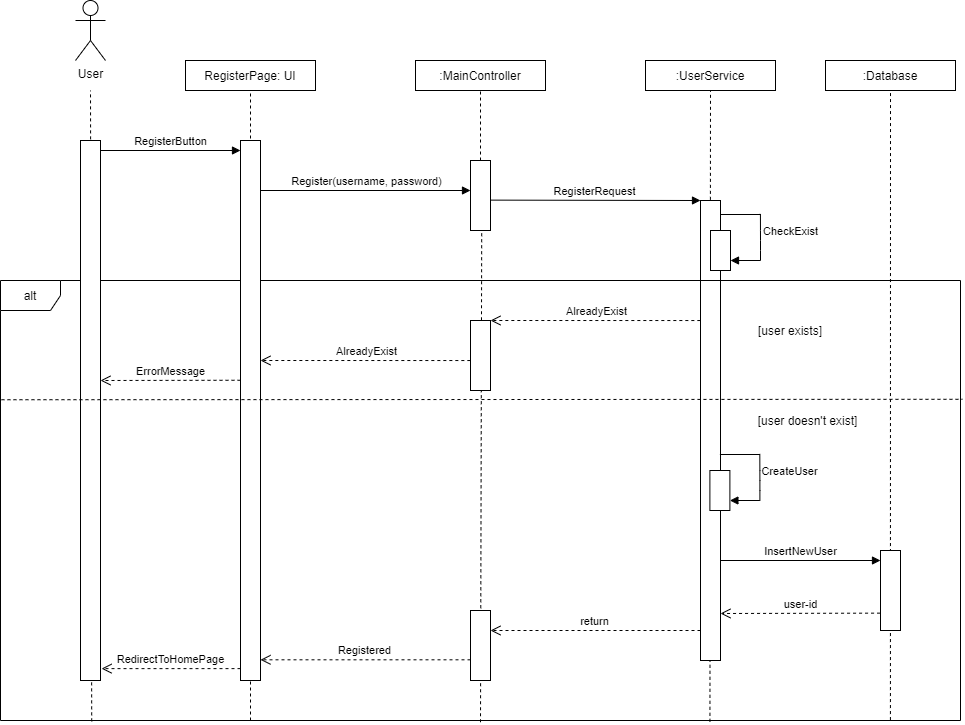

The diagram above was exported from draw.io. Its source (the exported page's mxGraphModel, read from the mxfile embedded in the PNG):
<mxGraphModel dx="1826" dy="747" grid="1" gridSize="10" guides="1" tooltips="1" connect="1" arrows="1" fold="1" page="1" pageScale="1" pageWidth="1169" pageHeight="827" math="0" shadow="0">
  <root>
    <mxCell id="0" />
    <mxCell id="1" parent="0" />
    <mxCell id="SkWoB2vaizpIaBLU7aXS-40" value="" style="endArrow=none;dashed=1;html=1;exitX=0.927;exitY=0.999;exitDx=0;exitDy=0;exitPerimeter=0;entryX=0.5;entryY=1;entryDx=0;entryDy=0;" edge="1" parent="1" source="SkWoB2vaizpIaBLU7aXS-7" target="SkWoB2vaizpIaBLU7aXS-39">
      <mxGeometry width="50" height="50" relative="1" as="geometry">
        <mxPoint x="940" y="300" as="sourcePoint" />
        <mxPoint x="990" y="250" as="targetPoint" />
      </mxGeometry>
    </mxCell>
    <mxCell id="SkWoB2vaizpIaBLU7aXS-38" value="" style="endArrow=none;dashed=1;html=1;entryX=0.5;entryY=1;entryDx=0;entryDy=0;exitX=0.739;exitY=1.003;exitDx=0;exitDy=0;exitPerimeter=0;" edge="1" parent="1" source="SkWoB2vaizpIaBLU7aXS-7" target="SkWoB2vaizpIaBLU7aXS-37">
      <mxGeometry width="50" height="50" relative="1" as="geometry">
        <mxPoint x="789.6199999999999" y="277.65999999999997" as="sourcePoint" />
        <mxPoint x="820" y="200" as="targetPoint" />
      </mxGeometry>
    </mxCell>
    <mxCell id="SkWoB2vaizpIaBLU7aXS-24" value="" style="endArrow=none;dashed=1;html=1;entryX=0.5;entryY=1;entryDx=0;entryDy=0;" edge="1" parent="1" target="SkWoB2vaizpIaBLU7aXS-23">
      <mxGeometry width="50" height="50" relative="1" as="geometry">
        <mxPoint x="330" y="800" as="sourcePoint" />
        <mxPoint x="420" y="180" as="targetPoint" />
      </mxGeometry>
    </mxCell>
    <mxCell id="SkWoB2vaizpIaBLU7aXS-18" value="" style="endArrow=none;dashed=1;html=1;exitX=0.095;exitY=1.002;exitDx=0;exitDy=0;exitPerimeter=0;" edge="1" parent="1" source="SkWoB2vaizpIaBLU7aXS-7">
      <mxGeometry width="50" height="50" relative="1" as="geometry">
        <mxPoint x="169.99999999999977" y="220" as="sourcePoint" />
        <mxPoint x="170" y="170" as="targetPoint" />
      </mxGeometry>
    </mxCell>
    <mxCell id="SkWoB2vaizpIaBLU7aXS-86" value="" style="endArrow=none;dashed=1;html=1;entryX=0.56;entryY=1.04;entryDx=0;entryDy=0;entryPerimeter=0;exitX=0.5;exitY=1.004;exitDx=0;exitDy=0;exitPerimeter=0;" edge="1" parent="1" source="SkWoB2vaizpIaBLU7aXS-7" target="SkWoB2vaizpIaBLU7aXS-25">
      <mxGeometry width="50" height="50" relative="1" as="geometry">
        <mxPoint x="540" y="360" as="sourcePoint" />
        <mxPoint x="590" y="310" as="targetPoint" />
      </mxGeometry>
    </mxCell>
    <mxCell id="SkWoB2vaizpIaBLU7aXS-31" value="" style="html=1;points=[];perimeter=orthogonalPerimeter;" vertex="1" parent="1">
      <mxGeometry x="780" y="280" width="20" height="460" as="geometry" />
    </mxCell>
    <mxCell id="SkWoB2vaizpIaBLU7aXS-7" value="alt" style="shape=umlFrame;whiteSpace=wrap;html=1;" vertex="1" parent="1">
      <mxGeometry x="80" y="360" width="960" height="440" as="geometry" />
    </mxCell>
    <mxCell id="SkWoB2vaizpIaBLU7aXS-8" value="" style="html=1;points=[];perimeter=orthogonalPerimeter;" vertex="1" parent="1">
      <mxGeometry x="160" y="220" width="20" height="540" as="geometry" />
    </mxCell>
    <mxCell id="SkWoB2vaizpIaBLU7aXS-11" value="" style="html=1;points=[];perimeter=orthogonalPerimeter;" vertex="1" parent="1">
      <mxGeometry x="320" y="220" width="20" height="540" as="geometry" />
    </mxCell>
    <mxCell id="SkWoB2vaizpIaBLU7aXS-12" value="User" style="shape=umlActor;verticalLabelPosition=bottom;verticalAlign=top;html=1;" vertex="1" parent="1">
      <mxGeometry x="155" y="80" width="30" height="60" as="geometry" />
    </mxCell>
    <mxCell id="SkWoB2vaizpIaBLU7aXS-21" value="RegisterButton" style="html=1;verticalAlign=bottom;endArrow=block;" edge="1" parent="1">
      <mxGeometry width="80" relative="1" as="geometry">
        <mxPoint x="180" y="230" as="sourcePoint" />
        <mxPoint x="320" y="230" as="targetPoint" />
      </mxGeometry>
    </mxCell>
    <mxCell id="SkWoB2vaizpIaBLU7aXS-23" value="RegisterPage: UI" style="text;align=center;verticalAlign=middle;dashed=0;fillColor=#ffffff;strokeColor=#000000;" vertex="1" parent="1">
      <mxGeometry x="265" y="140" width="130" height="30" as="geometry" />
    </mxCell>
    <mxCell id="SkWoB2vaizpIaBLU7aXS-25" value="" style="html=1;points=[];perimeter=orthogonalPerimeter;" vertex="1" parent="1">
      <mxGeometry x="550" y="240" width="20" height="70" as="geometry" />
    </mxCell>
    <mxCell id="SkWoB2vaizpIaBLU7aXS-28" value="Register(username, password)" style="html=1;verticalAlign=bottom;endArrow=block;" edge="1" parent="1">
      <mxGeometry width="80" relative="1" as="geometry">
        <mxPoint x="340" y="270" as="sourcePoint" />
        <mxPoint x="550" y="270" as="targetPoint" />
      </mxGeometry>
    </mxCell>
    <mxCell id="SkWoB2vaizpIaBLU7aXS-29" value=":MainController" style="text;align=center;verticalAlign=middle;dashed=0;fillColor=#ffffff;strokeColor=#000000;" vertex="1" parent="1">
      <mxGeometry x="495" y="140" width="130" height="30" as="geometry" />
    </mxCell>
    <mxCell id="SkWoB2vaizpIaBLU7aXS-30" value="" style="endArrow=none;dashed=1;html=1;entryX=0.5;entryY=1;entryDx=0;entryDy=0;" edge="1" parent="1" target="SkWoB2vaizpIaBLU7aXS-29">
      <mxGeometry width="50" height="50" relative="1" as="geometry">
        <mxPoint x="560" y="240" as="sourcePoint" />
        <mxPoint x="610" y="210" as="targetPoint" />
      </mxGeometry>
    </mxCell>
    <mxCell id="SkWoB2vaizpIaBLU7aXS-32" value="" style="html=1;points=[];perimeter=orthogonalPerimeter;" vertex="1" parent="1">
      <mxGeometry x="960" y="630" width="20" height="80" as="geometry" />
    </mxCell>
    <mxCell id="SkWoB2vaizpIaBLU7aXS-34" value="RegisterRequest" style="html=1;verticalAlign=bottom;endArrow=block;exitX=1.006;exitY=0.566;exitDx=0;exitDy=0;exitPerimeter=0;" edge="1" parent="1" source="SkWoB2vaizpIaBLU7aXS-25" target="SkWoB2vaizpIaBLU7aXS-31">
      <mxGeometry width="80" relative="1" as="geometry">
        <mxPoint x="570" y="350" as="sourcePoint" />
        <mxPoint x="650" y="350" as="targetPoint" />
      </mxGeometry>
    </mxCell>
    <mxCell id="SkWoB2vaizpIaBLU7aXS-37" value=":UserService" style="text;align=center;verticalAlign=middle;dashed=0;fillColor=#ffffff;strokeColor=#000000;" vertex="1" parent="1">
      <mxGeometry x="725" y="140" width="130" height="30" as="geometry" />
    </mxCell>
    <mxCell id="SkWoB2vaizpIaBLU7aXS-39" value=":Database" style="text;align=center;verticalAlign=middle;dashed=0;fillColor=#ffffff;strokeColor=#000000;" vertex="1" parent="1">
      <mxGeometry x="905" y="140" width="130" height="30" as="geometry" />
    </mxCell>
    <mxCell id="SkWoB2vaizpIaBLU7aXS-48" value="" style="rounded=0;whiteSpace=wrap;html=1;" vertex="1" parent="1">
      <mxGeometry x="790" y="310" width="20" height="40" as="geometry" />
    </mxCell>
    <mxCell id="SkWoB2vaizpIaBLU7aXS-51" value="" style="line;strokeWidth=1;fillColor=none;align=left;verticalAlign=middle;spacingTop=-1;spacingLeft=3;spacingRight=3;rotatable=0;labelPosition=right;points=[];portConstraint=eastwest;" vertex="1" parent="1">
      <mxGeometry x="800" y="290" width="40" height="8" as="geometry" />
    </mxCell>
    <mxCell id="SkWoB2vaizpIaBLU7aXS-54" value="" style="endArrow=none;html=1;entryX=0.998;entryY=0.428;entryDx=0;entryDy=0;entryPerimeter=0;" edge="1" parent="1" target="SkWoB2vaizpIaBLU7aXS-51">
      <mxGeometry width="50" height="50" relative="1" as="geometry">
        <mxPoint x="840" y="340" as="sourcePoint" />
        <mxPoint x="850" y="290" as="targetPoint" />
        <Array as="points">
          <mxPoint x="840" y="320" />
        </Array>
      </mxGeometry>
    </mxCell>
    <mxCell id="SkWoB2vaizpIaBLU7aXS-55" value="CheckExist" style="html=1;verticalAlign=bottom;endArrow=block;entryX=1;entryY=0.75;entryDx=0;entryDy=0;" edge="1" parent="1" target="SkWoB2vaizpIaBLU7aXS-48">
      <mxGeometry x="-1" y="-36" width="80" relative="1" as="geometry">
        <mxPoint x="840" y="340" as="sourcePoint" />
        <mxPoint x="920" y="340" as="targetPoint" />
        <mxPoint x="30" y="16" as="offset" />
      </mxGeometry>
    </mxCell>
    <mxCell id="SkWoB2vaizpIaBLU7aXS-64" value="" style="rounded=0;whiteSpace=wrap;html=1;" vertex="1" parent="1">
      <mxGeometry x="789.39" y="550" width="20" height="40" as="geometry" />
    </mxCell>
    <mxCell id="SkWoB2vaizpIaBLU7aXS-65" value="" style="line;strokeWidth=1;fillColor=none;align=left;verticalAlign=middle;spacingTop=-1;spacingLeft=3;spacingRight=3;rotatable=0;labelPosition=right;points=[];portConstraint=eastwest;" vertex="1" parent="1">
      <mxGeometry x="799.39" y="530" width="40" height="8" as="geometry" />
    </mxCell>
    <mxCell id="SkWoB2vaizpIaBLU7aXS-66" value="" style="endArrow=none;html=1;entryX=0.998;entryY=0.428;entryDx=0;entryDy=0;entryPerimeter=0;" edge="1" parent="1" target="SkWoB2vaizpIaBLU7aXS-65">
      <mxGeometry width="50" height="50" relative="1" as="geometry">
        <mxPoint x="839.39" y="580" as="sourcePoint" />
        <mxPoint x="849.39" y="530" as="targetPoint" />
        <Array as="points">
          <mxPoint x="839.39" y="560" />
        </Array>
      </mxGeometry>
    </mxCell>
    <mxCell id="SkWoB2vaizpIaBLU7aXS-67" value="CreateUser" style="html=1;verticalAlign=bottom;endArrow=block;entryX=1;entryY=0.75;entryDx=0;entryDy=0;" edge="1" parent="1" target="SkWoB2vaizpIaBLU7aXS-64">
      <mxGeometry x="-1" y="-36" width="80" relative="1" as="geometry">
        <mxPoint x="839.39" y="580" as="sourcePoint" />
        <mxPoint x="919.39" y="580" as="targetPoint" />
        <mxPoint x="30" y="16" as="offset" />
      </mxGeometry>
    </mxCell>
    <mxCell id="SkWoB2vaizpIaBLU7aXS-70" value="[user exists]" style="text;html=1;strokeColor=none;fillColor=none;align=center;verticalAlign=middle;whiteSpace=wrap;rounded=0;" vertex="1" parent="1">
      <mxGeometry x="835" y="400" width="70" height="20" as="geometry" />
    </mxCell>
    <mxCell id="SkWoB2vaizpIaBLU7aXS-71" value="" style="html=1;points=[];perimeter=orthogonalPerimeter;" vertex="1" parent="1">
      <mxGeometry x="550" y="400" width="20" height="70" as="geometry" />
    </mxCell>
    <mxCell id="SkWoB2vaizpIaBLU7aXS-72" value="AlreadyExist" style="html=1;verticalAlign=bottom;endArrow=open;dashed=1;endSize=8;exitX=0.729;exitY=0.091;exitDx=0;exitDy=0;exitPerimeter=0;" edge="1" parent="1" source="SkWoB2vaizpIaBLU7aXS-7">
      <mxGeometry relative="1" as="geometry">
        <mxPoint x="650" y="400" as="sourcePoint" />
        <mxPoint x="570" y="400" as="targetPoint" />
      </mxGeometry>
    </mxCell>
    <mxCell id="SkWoB2vaizpIaBLU7aXS-73" value="AlreadyExist" style="html=1;verticalAlign=bottom;endArrow=open;dashed=1;endSize=8;exitX=0.729;exitY=0.091;exitDx=0;exitDy=0;exitPerimeter=0;" edge="1" parent="1">
      <mxGeometry relative="1" as="geometry">
        <mxPoint x="549.8400000000001" y="440.03999999999996" as="sourcePoint" />
        <mxPoint x="340" y="440" as="targetPoint" />
      </mxGeometry>
    </mxCell>
    <mxCell id="SkWoB2vaizpIaBLU7aXS-76" value="ErrorMessage" style="html=1;verticalAlign=bottom;endArrow=open;dashed=1;endSize=8;exitX=0;exitY=0.444;exitDx=0;exitDy=0;exitPerimeter=0;" edge="1" parent="1" source="SkWoB2vaizpIaBLU7aXS-11">
      <mxGeometry relative="1" as="geometry">
        <mxPoint x="260" y="460" as="sourcePoint" />
        <mxPoint x="180" y="460" as="targetPoint" />
      </mxGeometry>
    </mxCell>
    <mxCell id="SkWoB2vaizpIaBLU7aXS-81" value="" style="endArrow=none;dashed=1;html=1;exitX=0.001;exitY=0.271;exitDx=0;exitDy=0;exitPerimeter=0;entryX=1.002;entryY=0.27;entryDx=0;entryDy=0;entryPerimeter=0;" edge="1" parent="1" source="SkWoB2vaizpIaBLU7aXS-7" target="SkWoB2vaizpIaBLU7aXS-7">
      <mxGeometry width="50" height="50" relative="1" as="geometry">
        <mxPoint x="90" y="530" as="sourcePoint" />
        <mxPoint x="140" y="480" as="targetPoint" />
      </mxGeometry>
    </mxCell>
    <mxCell id="SkWoB2vaizpIaBLU7aXS-83" value="[user doesn't exist]" style="text;html=1;strokeColor=none;fillColor=none;align=center;verticalAlign=middle;whiteSpace=wrap;rounded=0;" vertex="1" parent="1">
      <mxGeometry x="835" y="490" width="105" height="20" as="geometry" />
    </mxCell>
    <mxCell id="SkWoB2vaizpIaBLU7aXS-84" value="InsertNewUser" style="html=1;verticalAlign=bottom;endArrow=block;" edge="1" parent="1" target="SkWoB2vaizpIaBLU7aXS-32">
      <mxGeometry width="80" relative="1" as="geometry">
        <mxPoint x="800" y="640" as="sourcePoint" />
        <mxPoint x="880" y="640" as="targetPoint" />
      </mxGeometry>
    </mxCell>
    <mxCell id="SkWoB2vaizpIaBLU7aXS-85" value="" style="html=1;points=[];perimeter=orthogonalPerimeter;" vertex="1" parent="1">
      <mxGeometry x="550" y="690" width="20" height="70" as="geometry" />
    </mxCell>
    <mxCell id="SkWoB2vaizpIaBLU7aXS-87" value="user-id" style="html=1;verticalAlign=bottom;endArrow=open;dashed=1;endSize=8;exitX=-0.022;exitY=0.783;exitDx=0;exitDy=0;exitPerimeter=0;" edge="1" parent="1" source="SkWoB2vaizpIaBLU7aXS-32">
      <mxGeometry relative="1" as="geometry">
        <mxPoint x="880" y="700" as="sourcePoint" />
        <mxPoint x="800" y="693" as="targetPoint" />
      </mxGeometry>
    </mxCell>
    <mxCell id="SkWoB2vaizpIaBLU7aXS-90" value="return" style="html=1;verticalAlign=bottom;endArrow=open;dashed=1;endSize=8;" edge="1" parent="1" target="SkWoB2vaizpIaBLU7aXS-85">
      <mxGeometry relative="1" as="geometry">
        <mxPoint x="780" y="710" as="sourcePoint" />
        <mxPoint x="700" y="710" as="targetPoint" />
      </mxGeometry>
    </mxCell>
    <mxCell id="SkWoB2vaizpIaBLU7aXS-91" value="Registered" style="html=1;verticalAlign=bottom;endArrow=open;dashed=1;endSize=8;" edge="1" parent="1">
      <mxGeometry relative="1" as="geometry">
        <mxPoint x="550" y="739.31" as="sourcePoint" />
        <mxPoint x="340" y="739.31" as="targetPoint" />
      </mxGeometry>
    </mxCell>
    <mxCell id="SkWoB2vaizpIaBLU7aXS-93" value="RedirectToHomePage" style="html=1;verticalAlign=bottom;endArrow=open;dashed=1;endSize=8;entryX=1.053;entryY=0.978;entryDx=0;entryDy=0;entryPerimeter=0;" edge="1" parent="1" source="SkWoB2vaizpIaBLU7aXS-11" target="SkWoB2vaizpIaBLU7aXS-8">
      <mxGeometry relative="1" as="geometry">
        <mxPoint x="290" y="750" as="sourcePoint" />
        <mxPoint x="183" y="750" as="targetPoint" />
      </mxGeometry>
    </mxCell>
  </root>
</mxGraphModel>